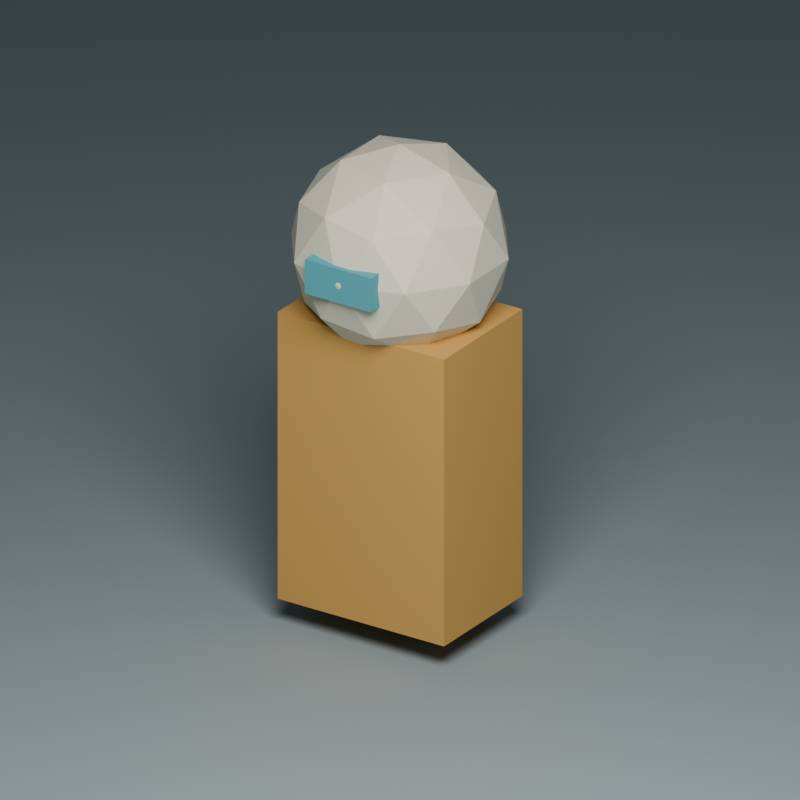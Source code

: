 # Source: probe.blend  (saved by Blender 5.2.45; exported with 4.5.12 LTS)
import bpy
from mathutils import Matrix  # noqa: F401  (used for matrix-valued properties, if any)

bpy.ops.wm.read_factory_settings(use_empty=True)
scene = bpy.context.scene
scene.name = 'Scene'

# ---- materials (node trees are filled in below, after node groups)
mat_ochre = bpy.data.materials.new('Ochre')
mat_ochre.diffuse_color = (0.65, 0.35, 0.08, 1.0)
mat_ivory = bpy.data.materials.new('Ivory')
mat_ivory.diffuse_color = (0.8, 0.75, 0.58, 1.0)
mat_teal = bpy.data.materials.new('Teal')
mat_teal.diffuse_color = (0.08, 0.38, 0.42, 1.0)
mat_floor = bpy.data.materials.new('Floor')
mat_floor.diffuse_color = (0.25, 0.3, 0.3, 1.0)

# ---- material node trees
mat_ochre.use_nodes = True; mat_ochre.node_tree.nodes.clear()
_N = mat_ochre.node_tree.nodes; _L = mat_ochre.node_tree.links
n0 = _N.new('ShaderNodeBsdfPrincipled'); n0.name = 'Principled BSDF'; n0.location = (-200, 100)
n0.inputs[0].default_value = (0.65, 0.35, 0.08, 1.0)
n0.inputs[2].default_value = 0.8
n0.inputs[10].default_value = 0.005
n1 = _N.new('ShaderNodeOutputMaterial'); n1.name = 'Material Output'; n1.location = (200, 100)
_L.new(n0.outputs[0], n1.inputs[0])
n1.is_active_output = True
mat_ivory.use_nodes = True; mat_ivory.node_tree.nodes.clear()
_N = mat_ivory.node_tree.nodes; _L = mat_ivory.node_tree.links
n0 = _N.new('ShaderNodeBsdfPrincipled'); n0.name = 'Principled BSDF'; n0.location = (-200, 100)
n0.inputs[0].default_value = (0.8, 0.75, 0.58, 1.0)
n0.inputs[2].default_value = 0.8
n0.inputs[10].default_value = 0.005
n1 = _N.new('ShaderNodeOutputMaterial'); n1.name = 'Material Output'; n1.location = (200, 100)
_L.new(n0.outputs[0], n1.inputs[0])
n1.is_active_output = True
mat_teal.use_nodes = True; mat_teal.node_tree.nodes.clear()
_N = mat_teal.node_tree.nodes; _L = mat_teal.node_tree.links
n0 = _N.new('ShaderNodeBsdfPrincipled'); n0.name = 'Principled BSDF'; n0.location = (-200, 100)
n0.inputs[0].default_value = (0.08, 0.38, 0.42, 1.0)
n0.inputs[2].default_value = 0.8
n0.inputs[10].default_value = 0.005
n1 = _N.new('ShaderNodeOutputMaterial'); n1.name = 'Material Output'; n1.location = (200, 100)
_L.new(n0.outputs[0], n1.inputs[0])
n1.is_active_output = True
mat_floor.use_nodes = True; mat_floor.node_tree.nodes.clear()
_N = mat_floor.node_tree.nodes; _L = mat_floor.node_tree.links
n0 = _N.new('ShaderNodeBsdfPrincipled'); n0.name = 'Principled BSDF'; n0.location = (-200, 100)
n0.inputs[0].default_value = (0.25, 0.3, 0.3, 1.0)
n0.inputs[2].default_value = 0.8
n0.inputs[10].default_value = 0.005
n1 = _N.new('ShaderNodeOutputMaterial'); n1.name = 'Material Output'; n1.location = (200, 100)
_L.new(n0.outputs[0], n1.inputs[0])
n1.is_active_output = True

# ---- world
world_probeworld = bpy.data.worlds.new('ProbeWorld'); scene.world = world_probeworld
world_probeworld.use_nodes = True; world_probeworld.node_tree.nodes.clear()
_N = world_probeworld.node_tree.nodes; _L = world_probeworld.node_tree.links
n0 = _N.new('ShaderNodeBackground'); n0.name = 'Background'; n0.location = (-200, 100)
n0.inputs[0].default_value = (0.16, 0.21, 0.24, 1.0)
n0.inputs[1].default_value = 0.45
n1 = _N.new('ShaderNodeOutputWorld'); n1.name = 'World Output'; n1.location = (200, 100)
_L.new(n0.outputs[0], n1.inputs[0])
n1.is_active_output = True

# ---- cameras
cam_camera = bpy.data.cameras.new('Camera')
cam_camera.type = 'ORTHO'
cam_camera.ortho_scale = 3.4

# ---- lights
light_area = bpy.data.lights.new('Area', 'AREA')
light_area.energy = 700.0
light_area.shape = 'DISK'
light_area.size = 4.0
light_area.size_y = 1.0

# ---- meshes
me_cube = bpy.data.meshes.new('Cube')
me_cube.from_pydata([(-0.5, -0.5, -0.5), (-0.5, -0.5, 0.5), (-0.5, 0.5, -0.5), (-0.5, 0.5, 0.5), (0.5, -0.5, -0.5), (0.5, -0.5, 0.5), (0.5, 0.5, -0.5), (0.5, 0.5, 0.5)], [], [(0, 1, 3, 2), (2, 3, 7, 6), (6, 7, 5, 4), (4, 5, 1, 0), (2, 6, 4, 0), (7, 3, 1, 5)])
_uv = me_cube.uv_layers.new(name='UVMap')
_uv.uv.foreach_set('vector', [0.375, 0.0, 0.625, 0.0, 0.625, 0.25, 0.375, 0.25, 0.375, 0.25, 0.625, 0.25, 0.625, 0.5, 0.375, 0.5, 0.375, 0.5, 0.625, 0.5, 0.625, 0.75, 0.375, 0.75, 0.375, 0.75, 0.625, 0.75, 0.625, 1.0, 0.375, 1.0, 0.125, 0.5, 0.375, 0.5, 0.375, 0.75, 0.125, 0.75, 0.625, 0.5, 0.875, 0.5, 0.875, 0.75, 0.625, 0.75])
me_cube.materials.append(mat_ochre)
me_cube.update()
me_icosphere = bpy.data.meshes.new('Icosphere')
me_icosphere.from_pydata([(0.0, 0.0, -0.48), (0.3473, -0.2523, -0.2147), (-0.1327, -0.4083, -0.2147), (-0.4293, 0.0, -0.2147), (-0.1327, 0.4083, -0.2147), (0.3473, 0.2523, -0.2147), (0.1327, -0.4083, 0.2147), (-0.3473, -0.2523, 0.2147), (-0.3473, 0.2523, 0.2147), (0.1327, 0.4083, 0.2147), (0.4293, 0.0, 0.2147), (0.0, 0.0, 0.48), (-0.07798, -0.24, -0.4083), (0.2042, -0.1483, -0.4083), (0.1262, -0.3883, -0.2524), (0.4083, 0.0, -0.2524), (0.2042, 0.1483, -0.4083), (-0.2524, 0.0, -0.4083), (-0.3303, -0.24, -0.2524), (-0.07798, 0.24, -0.4083), (-0.3303, 0.24, -0.2524), (0.1262, 0.3883, -0.2524), (0.4565, -0.1483, 0.0), (0.4565, 0.1483, 0.0), (0.0, -0.48, 0.0), (0.2821, -0.3883, 0.0), (-0.4565, -0.1483, 0.0), (-0.2821, -0.3883, 0.0), (-0.2821, 0.3883, 0.0), (-0.4565, 0.1483, 0.0), (0.2821, 0.3883, 0.0), (0.0, 0.48, 0.0), (0.3303, -0.24, 0.2524), (-0.1262, -0.3883, 0.2524), (-0.4083, 0.0, 0.2524), (-0.1262, 0.3883, 0.2524), (0.3303, 0.24, 0.2524), (0.07798, -0.24, 0.4083), (0.2524, 0.0, 0.4083), (-0.2042, -0.1483, 0.4083), (-0.2042, 0.1483, 0.4083), (0.07798, 0.24, 0.4083)], [], [(0, 13, 12), (1, 13, 15), (0, 12, 17), (0, 17, 19), (0, 19, 16), (1, 15, 22), (2, 14, 24), (3, 18, 26), (4, 20, 28), (5, 21, 30), (1, 22, 25), (2, 24, 27), (3, 26, 29), (4, 28, 31), (5, 30, 23), (6, 32, 37), (7, 33, 39), (8, 34, 40), (9, 35, 41), (10, 36, 38), (38, 41, 11), (38, 36, 41), (36, 9, 41), (41, 40, 11), (41, 35, 40), (35, 8, 40), (40, 39, 11), (40, 34, 39), (34, 7, 39), (39, 37, 11), (39, 33, 37), (33, 6, 37), (37, 38, 11), (37, 32, 38), (32, 10, 38), (23, 36, 10), (23, 30, 36), (30, 9, 36), (31, 35, 9), (31, 28, 35), (28, 8, 35), (29, 34, 8), (29, 26, 34), (26, 7, 34), (27, 33, 7), (27, 24, 33), (24, 6, 33), (25, 32, 6), (25, 22, 32), (22, 10, 32), (30, 31, 9), (30, 21, 31), (21, 4, 31), (28, 29, 8), (28, 20, 29), (20, 3, 29), (26, 27, 7), (26, 18, 27), (18, 2, 27), (24, 25, 6), (24, 14, 25), (14, 1, 25), (22, 23, 10), (22, 15, 23), (15, 5, 23), (16, 21, 5), (16, 19, 21), (19, 4, 21), (19, 20, 4), (19, 17, 20), (17, 3, 20), (17, 18, 3), (17, 12, 18), (12, 2, 18), (15, 16, 5), (15, 13, 16), (13, 0, 16), (12, 14, 2), (12, 13, 14), (13, 1, 14)])
_uv = me_icosphere.uv_layers.new(name='UVMap')
_uv.uv.foreach_set('vector', [0.1818, 0.0, 0.2273, 0.07873, 0.1364, 0.07873, 0.2727, 0.1575, 0.3182, 0.07873, 0.3636, 0.1575, 0.9091, 0.0, 0.9545, 0.07873, 0.8636, 0.07873, 0.7273, 0.0, 0.7727, 0.07873, 0.6818, 0.07873, 0.5455, 0.0, 0.5909, 0.07873, 0.5, 0.07873, 0.2727, 0.1575, 0.3636, 0.1575, 0.3182, 0.2362, 0.09091, 0.1575, 0.1818, 0.1575, 0.1364, 0.2362, 0.8182, 0.1575, 0.9091, 0.1575, 0.8636, 0.2362, 0.6364, 0.1575, 0.7273, 0.1575, 0.6818, 0.2362, 0.4545, 0.1575, 0.5455, 0.1575, 0.5, 0.2362, 0.2727, 0.1575, 0.3182, 0.2362, 0.2273, 0.2362, 0.09091, 0.1575, 0.1364, 0.2362, 0.04546, 0.2362, 0.8182, 0.1575, 0.8636, 0.2362, 0.7727, 0.2362, 0.6364, 0.1575, 0.6818, 0.2362, 0.5909, 0.2362, 0.4545, 0.1575, 0.5, 0.2362, 0.4091, 0.2362, 0.1818, 0.3149, 0.2727, 0.3149, 0.2273, 0.3937, 0.0, 0.3149, 0.09091, 0.3149, 0.04546, 0.3937, 0.7273, 0.3149, 0.8182, 0.3149, 0.7727, 0.3937, 0.5455, 0.3149, 0.6364, 0.3149, 0.5909, 0.3937, 0.3636, 0.3149, 0.4545, 0.3149, 0.4091, 0.3937, 0.4091, 0.3937, 0.5, 0.3937, 0.4545, 0.4724, 0.4091, 0.3937, 0.4545, 0.3149, 0.5, 0.3937, 0.4545, 0.3149, 0.5455, 0.3149, 0.5, 0.3937, 0.5909, 0.3937, 0.6818, 0.3937, 0.6364, 0.4724, 0.5909, 0.3937, 0.6364, 0.3149, 0.6818, 0.3937, 0.6364, 0.3149, 0.7273, 0.3149, 0.6818, 0.3937, 0.7727, 0.3937, 0.8636, 0.3937, 0.8182, 0.4724, 0.7727, 0.3937, 0.8182, 0.3149, 0.8636, 0.3937, 0.8182, 0.3149, 0.9091, 0.3149, 0.8636, 0.3937, 0.04546, 0.3937, 0.1364, 0.3937, 0.09091, 0.4724, 0.04546, 0.3937, 0.09091, 0.3149, 0.1364, 0.3937, 0.09091, 0.3149, 0.1818, 0.3149, 0.1364, 0.3937, 0.2273, 0.3937, 0.3182, 0.3937, 0.2727, 0.4724, 0.2273, 0.3937, 0.2727, 0.3149, 0.3182, 0.3937, 0.2727, 0.3149, 0.3636, 0.3149, 0.3182, 0.3937, 0.4091, 0.2362, 0.4545, 0.3149, 0.3636, 0.3149, 0.4091, 0.2362, 0.5, 0.2362, 0.4545, 0.3149, 0.5, 0.2362, 0.5455, 0.3149, 0.4545, 0.3149, 0.5909, 0.2362, 0.6364, 0.3149, 0.5455, 0.3149, 0.5909, 0.2362, 0.6818, 0.2362, 0.6364, 0.3149, 0.6818, 0.2362, 0.7273, 0.3149, 0.6364, 0.3149, 0.7727, 0.2362, 0.8182, 0.3149, 0.7273, 0.3149, 0.7727, 0.2362, 0.8636, 0.2362, 0.8182, 0.3149, 0.8636, 0.2362, 0.9091, 0.3149, 0.8182, 0.3149, 0.04546, 0.2362, 0.09091, 0.3149, 0.0, 0.3149, 0.04546, 0.2362, 0.1364, 0.2362, 0.09091, 0.3149, 0.1364, 0.2362, 0.1818, 0.3149, 0.09091, 0.3149, 0.2273, 0.2362, 0.2727, 0.3149, 0.1818, 0.3149, 0.2273, 0.2362, 0.3182, 0.2362, 0.2727, 0.3149, 0.3182, 0.2362, 0.3636, 0.3149, 0.2727, 0.3149, 0.5, 0.2362, 0.5909, 0.2362, 0.5455, 0.3149, 0.5, 0.2362, 0.5455, 0.1575, 0.5909, 0.2362, 0.5455, 0.1575, 0.6364, 0.1575, 0.5909, 0.2362, 0.6818, 0.2362, 0.7727, 0.2362, 0.7273, 0.3149, 0.6818, 0.2362, 0.7273, 0.1575, 0.7727, 0.2362, 0.7273, 0.1575, 0.8182, 0.1575, 0.7727, 0.2362, 0.8636, 0.2362, 0.9545, 0.2362, 0.9091, 0.3149, 0.8636, 0.2362, 0.9091, 0.1575, 0.9545, 0.2362, 0.9091, 0.1575, 1.0, 0.1575, 0.9545, 0.2362, 0.1364, 0.2362, 0.2273, 0.2362, 0.1818, 0.3149, 0.1364, 0.2362, 0.1818, 0.1575, 0.2273, 0.2362, 0.1818, 0.1575, 0.2727, 0.1575, 0.2273, 0.2362, 0.3182, 0.2362, 0.4091, 0.2362, 0.3636, 0.3149, 0.3182, 0.2362, 0.3636, 0.1575, 0.4091, 0.2362, 0.3636, 0.1575, 0.4545, 0.1575, 0.4091, 0.2362, 0.5, 0.07873, 0.5455, 0.1575, 0.4545, 0.1575, 0.5, 0.07873, 0.5909, 0.07873, 0.5455, 0.1575, 0.5909, 0.07873, 0.6364, 0.1575, 0.5455, 0.1575, 0.6818, 0.07873, 0.7273, 0.1575, 0.6364, 0.1575, 0.6818, 0.07873, 0.7727, 0.07873, 0.7273, 0.1575, 0.7727, 0.07873, 0.8182, 0.1575, 0.7273, 0.1575, 0.8636, 0.07873, 0.9091, 0.1575, 0.8182, 0.1575, 0.8636, 0.07873, 0.9545, 0.07873, 0.9091, 0.1575, 0.9545, 0.07873, 1.0, 0.1575, 0.9091, 0.1575, 0.3636, 0.1575, 0.4091, 0.07873, 0.4545, 0.1575, 0.3636, 0.1575, 0.3182, 0.07873, 0.4091, 0.07873, 0.3182, 0.07873, 0.3636, 0.0, 0.4091, 0.07873, 0.1364, 0.07873, 0.1818, 0.1575, 0.09091, 0.1575, 0.1364, 0.07873, 0.2273, 0.07873, 0.1818, 0.1575, 0.2273, 0.07873, 0.2727, 0.1575, 0.1818, 0.1575])
me_icosphere.materials.append(mat_ivory)
me_icosphere.update()
me_cube_001 = bpy.data.meshes.new('Cube.001')
me_cube_001.from_pydata([(-0.5, -0.5, -0.5), (-0.5, -0.5, 0.5), (-0.5, 0.5, -0.5), (-0.5, 0.5, 0.5), (0.5, -0.5, -0.5), (0.5, -0.5, 0.5), (0.5, 0.5, -0.5), (0.5, 0.5, 0.5)], [], [(0, 1, 3, 2), (2, 3, 7, 6), (6, 7, 5, 4), (4, 5, 1, 0), (2, 6, 4, 0), (7, 3, 1, 5)])
_uv = me_cube_001.uv_layers.new(name='UVMap')
_uv.uv.foreach_set('vector', [0.375, 0.0, 0.625, 0.0, 0.625, 0.25, 0.375, 0.25, 0.375, 0.25, 0.625, 0.25, 0.625, 0.5, 0.375, 0.5, 0.375, 0.5, 0.625, 0.5, 0.625, 0.75, 0.375, 0.75, 0.375, 0.75, 0.625, 0.75, 0.625, 1.0, 0.375, 1.0, 0.125, 0.5, 0.375, 0.5, 0.375, 0.75, 0.125, 0.75, 0.625, 0.5, 0.875, 0.5, 0.875, 0.75, 0.625, 0.75])
me_cube_001.materials.append(mat_teal)
me_cube_001.update()
me_plane = bpy.data.meshes.new('Plane')
me_plane.from_pydata([(-100.0, -100.0, 0.0), (100.0, -100.0, 0.0), (-100.0, 100.0, 0.0), (100.0, 100.0, 0.0)], [], [(0, 1, 3, 2)])
_uv = me_plane.uv_layers.new(name='UVMap')
_uv.uv.foreach_set('vector', [0.0, 0.0, 1.0, 0.0, 1.0, 1.0, 0.0, 1.0])
me_plane.materials.append(mat_floor)
me_plane.update()
arm_armature = bpy.data.armatures.new('Armature')  # bones are not reproduced

# ---- objects
ob_proberig = bpy.data.objects.new('ProbeRig', arm_armature)
ob_body = bpy.data.objects.new('Body', me_cube)
ob_head = bpy.data.objects.new('Head', me_icosphere)
ob_frontmarker = bpy.data.objects.new('FrontMarker', me_cube_001)
ob_renderfloor = bpy.data.objects.new('RenderFloor', me_plane)
ob_area = bpy.data.objects.new('Area', light_area)
ob_camera = bpy.data.objects.new('Camera', cam_camera)

# ---- transforms, parenting, visibility, modifiers, constraints
ob_proberig.location = (0.0, 0.0, 0.0)
ob_body.parent = ob_proberig
ob_body.location = (0.0, 0.0, 0.8)
ob_body.scale = (0.85, 0.6, 1.35)
_vg = ob_body.vertex_groups.new(name='root')
_vg.add([0, 1, 2, 3, 4, 5, 6, 7], 1.0, 'REPLACE')
_m = ob_body.modifiers.new('ProbeSkin', 'ARMATURE')
_m.object = ob_proberig
ob_head.parent = ob_proberig
ob_head.location = (0.0, 0.0, 1.78)
_vg = ob_head.vertex_groups.new(name='head')
_vg.add([0, 1, 2, 3, 4, 5, 6, 7, 8, 9, 10, 11, 12, 13, 14, 15, 16, 17, 18, 19, 20, 21, 22, 23, 24, 25, 26, 27, 28, 29, 30, 31, 32, 33, 34, 35, 36, 37, 38, 39, 40, 41], 1.0, 'REPLACE')
_m = ob_head.modifiers.new('ProbeSkin', 'ARMATURE')
_m.object = ob_proberig
ob_frontmarker.parent = ob_proberig
ob_frontmarker.location = (0.0, -0.35, 1.78)
ob_frontmarker.scale = (0.34, 0.25, 0.16)
_vg = ob_frontmarker.vertex_groups.new(name='head')
_vg.add([0, 1, 2, 3, 4, 5, 6, 7], 1.0, 'REPLACE')
_m = ob_frontmarker.modifiers.new('ProbeSkin', 'ARMATURE')
_m.object = ob_proberig
ob_renderfloor.location = (0.0, 0.0, 0.0)
ob_area.location = (3.0, -4.0, 6.0)
ob_camera.location = (4.0, -6.0, 4.5)
ob_camera.rotation_euler = (1.125, 9.53e-08, 0.588)

# ---- collection membership
scene.collection.objects.link(ob_proberig)
scene.collection.objects.link(ob_body)
scene.collection.objects.link(ob_head)
scene.collection.objects.link(ob_frontmarker)
scene.collection.objects.link(ob_renderfloor)
scene.collection.objects.link(ob_area)
scene.collection.objects.link(ob_camera)

# ---- scene / render settings (as saved in the file)
scene.camera = ob_camera
scene.frame_start = 1; scene.frame_end = 24; scene.frame_set(1)
scene.render.engine = 'CYCLES'
scene.render.resolution_x = 480
scene.render.resolution_y = 480
scene.render.bake_bias = 0.0
scene.render.bake_samples = 0
scene.render.compositor_device = 'GPU'
scene.cycles.samples = 16
scene.eevee.use_volume_custom_range = False
scene.eevee.fast_gi_thickness_near = 0.1
scene.eevee.fast_gi_thickness_far = 0.0
scene.eevee.ray_tracing_options.screen_trace_thickness = 0.1
bpy.context.view_layer.update()
